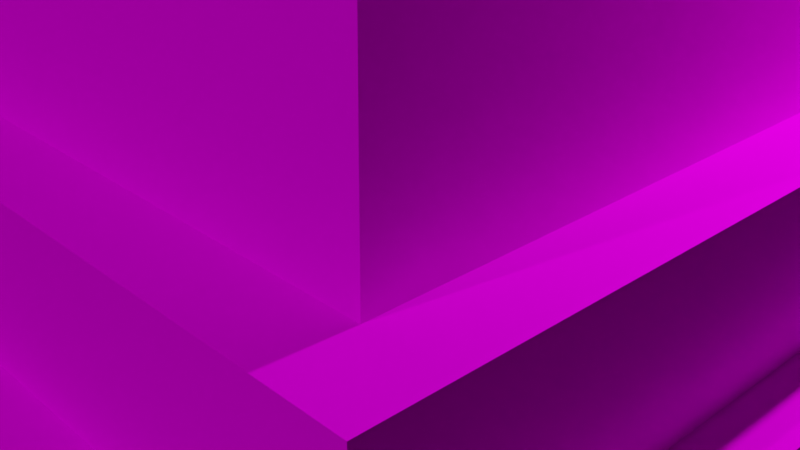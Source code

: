 # Source: Obelisk1.blend  (saved by Blender 2.91.10; exported with 4.5.12 LTS)
import bpy
from mathutils import Matrix  # noqa: F401  (used for matrix-valued properties, if any)

bpy.ops.wm.read_factory_settings(use_empty=True)
scene = bpy.context.scene
scene.name = 'Scene'

# ---- collections
col_collection = bpy.data.collections.new('Collection'); scene.collection.children.link(col_collection)

# ---- images (referenced by path relative to the original .blend; pixels are not part of the script)
import os
ASSET_DIR = os.environ.get("B2B_ASSET_DIR", "")  # directory of the original .blend (textures are referenced by path, not embedded)
HERE = os.path.dirname(os.path.abspath(__file__))  # packed textures are extracted next to this script under _unpacked/

def load_image(name, relpath, width, height, colorspace="sRGB"):
    """Load a texture the original file referenced (path relative to the .blend, or extracted next to this script)."""
    p = next((c for c in (os.path.join(HERE, relpath), os.path.join(ASSET_DIR, relpath)) if relpath and os.path.exists(c)), "")
    if p:
        img = bpy.data.images.load(p, check_existing=True)
        img.name = name
    else:  # same state as the original file: an image datablock whose file is absent (Cycles renders it pink)
        img = bpy.data.images.new(name, width, height)
        img.source = "FILE"
        img.filepath = "//" + (relpath or name)
    img.colorspace_settings.name = colorspace
    return img
img_brick_texture_1_jpg = load_image('Brick Texture 1.jpg', 'Brick Texture 1.jpg', 1024, 1024, 'sRGB')

# ---- materials (node trees are filled in below, after node groups)
mat_material = bpy.data.materials.new('Material')
mat_material.alpha_threshold = 0.0
mat_material.use_transparent_shadow = False
mat_material.line_color = (0.0, 0.0, 0.0, 1.0)

# ---- material node trees
mat_material.use_nodes = True; mat_material.node_tree.nodes.clear()
_N = mat_material.node_tree.nodes; _L = mat_material.node_tree.links
n0 = _N.new('ShaderNodeOutputMaterial'); n0.name = 'Material Output'; n0.location = (300, 300)
n1 = _N.new('ShaderNodeMapping'); n1.name = 'Mapping'; n1.location = (-520, 365)
n1.inputs[1].default_value = (1.7, 0.0, 0.0)
n1.inputs[3].default_value = (0.3, 0.3, 1.3)
n2 = _N.new('ShaderNodeTexImage'); n2.name = 'Image Texture'; n2.location = (-296, 331)
n2.image = img_brick_texture_1_jpg
n2.projection = 'BOX'
n2.interpolation = 'Closest'
n3 = _N.new('ShaderNodeBsdfPrincipled'); n3.name = 'Principled BSDF'; n3.location = (2, 335)
n3.distribution = 'GGX'
n3.subsurface_method = 'BURLEY'
n3.inputs[2].default_value = 1.0
n3.inputs[3].default_value = 1.45
n3.inputs[13].default_value = 0.0
n3.inputs[27].default_value = (0.0, 0.0, 0.0, 1.0)
n3.inputs[28].default_value = 1.0
n4 = _N.new('ShaderNodeTexCoord'); n4.name = 'Texture Coordinate'; n4.location = (-747, 357)
_L.new(n3.outputs[0], n0.inputs[0])
_L.new(n2.outputs[0], n3.inputs[0])
_L.new(n4.outputs[0], n1.inputs[0])
_L.new(n1.outputs[0], n2.inputs[0])
n0.is_active_output = True

# ---- world
world_world = bpy.data.worlds.new('World'); scene.world = world_world
world_world.use_nodes = True; world_world.node_tree.nodes.clear()
_N = world_world.node_tree.nodes; _L = world_world.node_tree.links
n0 = _N.new('ShaderNodeOutputWorld'); n0.name = 'World Output'; n0.location = (300, 300)
n1 = _N.new('ShaderNodeBackground'); n1.name = 'Background'; n1.location = (10, 300)
n1.inputs[0].default_value = (0.05088, 0.05088, 0.05088, 1.0)
_L.new(n1.outputs[0], n0.inputs[0])
n0.is_active_output = True
world_world.color = (0.05088, 0.05088, 0.05088)
world_world.use_sun_shadow = False
world_world.sun_shadow_jitter_overblur = 0.0

# ---- cameras
cam_camera = bpy.data.cameras.new('Camera')
cam_camera.clip_end = 100.0
cam_camera.ortho_scale = 7.314

# ---- lights
light_light = bpy.data.lights.new('Light', 'POINT')
light_light.transmission_factor = 0.0
light_light.energy = 1000.0
light_light.shadow_soft_size = 0.1
light_light.shadow_maximum_resolution = 0.006
light_light.use_absolute_resolution = True
light_sun = bpy.data.lights.new('Sun', 'SUN')
light_sun.transmission_factor = 0.0
light_sun.energy = 1.0
light_sun.shadow_soft_size = 0.125

# ---- meshes
me_cube = bpy.data.meshes.new('Cube')
me_cube.from_pydata([(4.703, 6.105, 1.0), (5.204, 6.605, -1.0), (4.703, -4.703, 1.0), (5.204, -5.204, -1.0), (-6.105, 6.105, 1.0), (-6.582, 6.588, -1.0), (-6.105, -4.703, 1.0), (-6.605, -5.204, -1.0), (5.204, -5.204, 1.0), (-6.605, -5.204, 1.0), (5.204, 6.605, 1.0), (-6.605, 6.605, 1.0), (4.097, -4.097, 2.307), (-5.498, -4.097, 2.307), (4.097, 5.498, 2.307), (-5.498, 5.498, 2.307), (4.703, -4.703, 2.307), (-6.105, -4.703, 2.307), (4.703, 6.105, 2.307), (-6.105, 6.105, 2.307), (4.703, -4.703, 2.307), (-6.105, -4.703, 2.307), (4.703, 6.105, 2.307), (-6.105, 6.105, 2.307), (1.401, -1.401, 38.68), (-2.802, -1.401, 38.68), (1.401, 2.802, 38.68), (-2.802, 2.802, 38.68), (1.401, -1.401, 38.68), (-0.7006, 0.7006, 40.73), (-2.802, -1.401, 38.68), (1.401, 2.802, 38.68), (-2.802, 2.802, 38.68)], [], [(4, 6, 17, 19), (3, 8, 9, 7), (7, 9, 11, 5), (5, 1, 3, 7), (1, 10, 8, 3), (5, 11, 10, 1), (2, 6, 9, 8), (0, 2, 8, 10), (6, 4, 11, 9), (4, 0, 10, 11), (15, 13, 25, 27), (6, 2, 16, 17), (0, 4, 19, 18), (2, 0, 18, 16), (20, 21, 17, 16), (22, 20, 16, 18), (21, 23, 19, 17), (23, 22, 18, 19), (12, 13, 21, 20), (14, 12, 20, 22), (13, 15, 23, 21), (15, 14, 22, 23), (13, 12, 24, 25), (14, 15, 27, 26), (12, 14, 26, 24), (24, 26, 31, 28), (27, 25, 30, 32), (26, 27, 32, 31), (29, 30, 28), (29, 28, 31), (29, 32, 30), (29, 31, 32), (25, 24, 28, 30)])
_uv = me_cube.uv_layers.new(name='UVMap')
_uv.uv.foreach_set('vector', [0.8373, 0.2448, 0.8373, 0.4689, 0.8644, 0.4689, 0.8644, 0.2448, 0.8788, 0.0, 0.8373, 0.0, 0.8373, 0.2448, 0.8788, 0.2448, 0.7958, 0.2448, 0.8373, 0.2448, 0.8373, 0.0, 0.7959, 0.0003467, 0.2444, 0.7555, 0.0, 0.7552, 0.0, 1.0, 0.2448, 1.0, 0.8373, 0.4897, 0.7958, 0.4897, 0.7958, 0.7345, 0.8373, 0.7345, 0.8373, 0.2453, 0.7958, 0.2448, 0.7958, 0.4897, 0.8373, 0.4897, 0.8314, 0.9896, 0.6073, 0.9896, 0.5969, 0.9999, 0.8417, 0.9999, 0.8314, 0.7655, 0.8314, 0.9896, 0.8417, 0.9999, 0.8417, 0.7551, 0.6073, 0.9896, 0.6073, 0.7655, 0.5969, 0.7551, 0.5969, 0.9999, 0.6073, 0.7655, 0.8314, 0.7655, 0.8417, 0.7551, 0.5969, 0.7551, 0.5969, 0.7551, 0.7958, 0.7551, 0.7399, 2.289e-05, 0.6528, 2.289e-05, 0.8915, 0.693, 0.8915, 0.4689, 0.8644, 0.4689, 0.8644, 0.693, 0.8373, 0.4689, 0.8373, 0.693, 0.8644, 0.693, 0.8644, 0.4689, 0.8915, 0.4689, 0.8915, 0.2448, 0.8644, 0.2448, 0.8644, 0.4689, 0.3979, 0.7551, 0.3979, 0.7551, 0.3979, 0.7551, 0.3979, 0.7551, 0.3979, 0.7551, 0.3979, 0.7551, 0.3979, 0.7551, 0.3979, 0.7551, 0.3979, 0.7551, 0.3979, 0.7551, 0.3979, 0.7551, 0.3979, 0.7551, 0.3979, 0.7551, 0.3979, 0.7551, 0.3979, 0.7551, 0.3979, 0.7551, 0.4564, 0.9667, 0.2574, 0.9667, 0.2448, 0.9793, 0.4689, 0.9793, 0.4564, 0.7677, 0.4564, 0.9667, 0.4689, 0.9793, 0.4689, 0.7552, 0.2574, 0.9667, 0.2574, 0.7677, 0.2448, 0.7552, 0.2448, 0.9793, 0.2574, 0.7677, 0.4564, 0.7677, 0.4689, 0.7552, 0.2448, 0.7552, 0.199, 0.0, 0.0, 0.0, 0.05591, 0.7551, 0.143, 0.7551, 0.3979, 0.7551, 0.5969, 0.7551, 0.541, 2.289e-05, 0.4538, 2.289e-05, 0.3979, 0.0, 0.199, 0.0, 0.2549, 0.7551, 0.342, 0.7551, 0.342, 0.7551, 0.2549, 0.7551, 0.2549, 0.7552, 0.342, 0.7552, 0.6528, 2.289e-05, 0.7399, 2.289e-05, 0.7399, 0.0, 0.6528, 0.0, 0.4538, 2.289e-05, 0.541, 2.289e-05, 0.541, 0.0, 0.4538, 0.0, 0.5533, 0.7987, 0.5098, 0.8422, 0.5969, 0.8422, 0.5533, 0.7987, 0.5969, 0.8422, 0.5969, 0.7551, 0.5533, 0.7987, 0.5098, 0.7551, 0.5098, 0.8422, 0.5533, 0.7987, 0.5969, 0.7551, 0.5098, 0.7551, 0.143, 0.7551, 0.05591, 0.7551, 0.05591, 0.7552, 0.143, 0.7552])
me_cube.materials.append(mat_material)
me_cube.use_remesh_preserve_volume = False
me_cube.use_remesh_preserve_attributes = False
me_cube.use_mirror_vertex_groups = False
me_cube.update()

# ---- objects
ob_cube = bpy.data.objects.new('Cube', me_cube)
ob_light = bpy.data.objects.new('Light', light_light)
ob_camera = bpy.data.objects.new('Camera', cam_camera)
ob_sun = bpy.data.objects.new('Sun', light_sun)

# ---- transforms, parenting, visibility, modifiers, constraints
ob_cube.location = (0.0, 0.0, 0.0)
ob_cube.lock_rotations_4d = False
ob_cube.empty_display_type = 'ARROWS'
ob_cube.lineart.crease_threshold = 0.0
ob_light.location = (4.076, 1.005, 5.904)
ob_light.rotation_euler = (0.6503, 0.05522, 1.866)
ob_light.lock_rotations_4d = False
ob_light.empty_display_type = 'ARROWS'
ob_light.color = (0.0, 0.0, 0.0, 0.0)
ob_light.lineart.crease_threshold = 0.0
ob_camera.location = (7.359, -6.926, 4.958)
ob_camera.rotation_euler = (1.109, 0.0, 0.8149)
ob_camera.lock_rotations_4d = False
ob_camera.empty_display_type = 'ARROWS'
ob_camera.color = (0.0, 0.0, 0.0, 0.0)
ob_camera.display_type = 'WIRE'
ob_camera.lineart.crease_threshold = 0.0
ob_sun.location = (0.0, 43.02, 31.49)
ob_sun.rotation_euler = (0.8549, 0.2401, -0.4496)
ob_sun.lineart.crease_threshold = 0.0

# ---- collection membership
col_collection.objects.link(ob_cube)
col_collection.objects.link(ob_light)
col_collection.objects.link(ob_camera)
col_collection.objects.link(ob_sun)

# ---- scene / render settings (as saved in the file)
scene.camera = ob_camera
scene.frame_start = 1; scene.frame_end = 250; scene.frame_set(1)
scene.render.engine = 'BLENDER_EEVEE_NEXT'
scene.cycles.use_denoising = False
scene.cycles.samples = 128
scene.cycles.sampling_pattern = 'TABULATED_SOBOL'
scene.cycles.use_adaptive_sampling = False
scene.cycles.use_light_tree = False
scene.view_settings.view_transform = 'Filmic'
bpy.context.view_layer.update()
